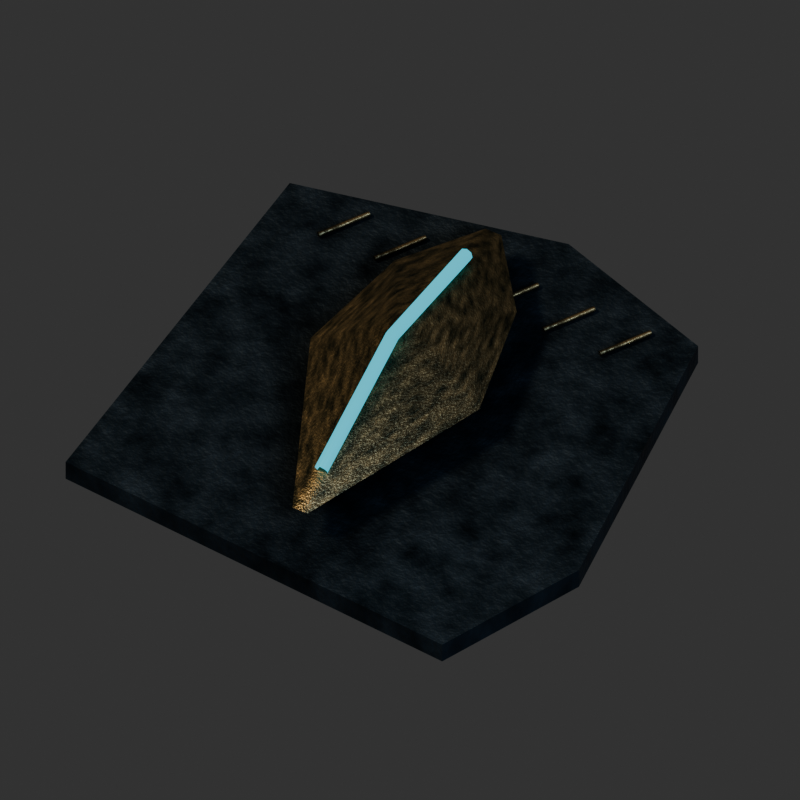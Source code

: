 # Source: averse_icon_goutte_lame.blend  (saved by Blender 5.2.45; exported with 4.5.12 LTS)
import bpy
from mathutils import Matrix  # noqa: F401  (used for matrix-valued properties, if any)

bpy.ops.wm.read_factory_settings(use_empty=True)
scene = bpy.context.scene
scene.name = 'Scene'

# ---- collections
col_collection = bpy.data.collections.new('Collection'); scene.collection.children.link(col_collection)

# ---- materials (node trees are filled in below, after node groups)
mat_icon_av1_engraved_wet_basalt = bpy.data.materials.new('Icon AV1 engraved wet basalt')
mat_icon_av1_engraved_wet_basalt.diffuse_color = (0.005182, 0.009721, 0.01298, 1.0)
mat_icon_av1_weathered_bronze = bpy.data.materials.new('Icon AV1 weathered bronze')
mat_icon_av1_weathered_bronze.diffuse_color = (0.02217, 0.04374, 0.03689, 1.0)
mat_icon_restrained_cyan_water = bpy.data.materials.new('Icon restrained cyan water')

# ---- material node trees
mat_icon_av1_engraved_wet_basalt.use_nodes = True; mat_icon_av1_engraved_wet_basalt.node_tree.nodes.clear()
_N = mat_icon_av1_engraved_wet_basalt.node_tree.nodes; _L = mat_icon_av1_engraved_wet_basalt.node_tree.links
n0 = _N.new('ShaderNodeBsdfPrincipled'); n0.name = 'Principled BSDF'; n0.location = (-200, 100)
n0.inputs[1].default_value = 0.65
n0.inputs[10].default_value = 0.005
n0.inputs[13].default_value = 0.2
n0.inputs[27].default_value = (0.005182, 0.009721, 0.01298, 1.0)
n1 = _N.new('ShaderNodeOutputMaterial'); n1.name = 'Material Output'; n1.location = (200, 100)
n2 = _N.new('ShaderNodeTexNoise'); n2.name = 'Noise Texture'; n2.location = (0, 0)
n2.width = 160
n2.inputs[2].default_value = 17.0
n2.inputs[3].default_value = 3.0
n3 = _N.new('ShaderNodeValToRGB'); n3.name = 'Color Ramp'; n3.location = (0, 0)
while len(n3.color_ramp.elements) > 1: n3.color_ramp.elements.remove(n3.color_ramp.elements[-1])
n3.color_ramp.elements[0].position = 0.22; n3.color_ramp.elements[0].color = (0.005182, 0.009721, 0.01298, 1.0)
_e = n3.color_ramp.elements.new(0.78); _e.color = (0.0331, 0.04817, 0.06125, 1.0)
n4 = _N.new('ShaderNodeTexNoise'); n4.name = 'Noise Texture.001'; n4.location = (0, 0)
n4.width = 160
n4.inputs[2].default_value = 95.0
n5 = _N.new('ShaderNodeBump'); n5.name = 'Bump'; n5.location = (0, 0)
n5.inputs[0].default_value = 0.24
n5.inputs[1].default_value = 0.018
n6 = _N.new('ShaderNodeMapRange'); n6.name = 'Map Range'; n6.location = (0, 0)
n6.inputs[3].default_value = 0.3
n6.inputs[4].default_value = 0.56
n7 = _N.new('ShaderNodeAmbientOcclusion'); n7.name = 'ISO_Baked_AO'; n7.location = (0, 0)
n7.inputs[1].default_value = 0.7
n8 = _N.new('ShaderNodeMixRGB'); n8.name = 'Mix (Legacy)'; n8.location = (0, 0)
n8.blend_type = 'MULTIPLY'
n8.inputs[0].default_value = 0.8
_L.new(n0.outputs[0], n1.inputs[0])
_L.new(n2.outputs[0], n3.inputs[0])
_L.new(n4.outputs[0], n5.inputs[3])
_L.new(n5.outputs[0], n0.inputs[5])
_L.new(n2.outputs[0], n6.inputs[0])
_L.new(n6.outputs[0], n0.inputs[2])
_L.new(n3.outputs[0], n8.inputs[1])
_L.new(n7.outputs[0], n8.inputs[2])
_L.new(n8.outputs[0], n0.inputs[0])
n1.is_active_output = True
mat_icon_av1_weathered_bronze.use_nodes = True; mat_icon_av1_weathered_bronze.node_tree.nodes.clear()
_N = mat_icon_av1_weathered_bronze.node_tree.nodes; _L = mat_icon_av1_weathered_bronze.node_tree.links
n0 = _N.new('ShaderNodeBsdfPrincipled'); n0.name = 'Principled BSDF'; n0.location = (-200, 100)
n0.inputs[1].default_value = 1.0
n0.inputs[10].default_value = 0.005
n0.inputs[13].default_value = 0.2
n0.inputs[27].default_value = (0.02217, 0.04374, 0.03689, 1.0)
n1 = _N.new('ShaderNodeOutputMaterial'); n1.name = 'Material Output'; n1.location = (200, 100)
n2 = _N.new('ShaderNodeTexNoise'); n2.name = 'Noise Texture'; n2.location = (0, 0)
n2.width = 160
n2.inputs[2].default_value = 17.0
n2.inputs[3].default_value = 3.0
n3 = _N.new('ShaderNodeValToRGB'); n3.name = 'Color Ramp'; n3.location = (0, 0)
while len(n3.color_ramp.elements) > 1: n3.color_ramp.elements.remove(n3.color_ramp.elements[-1])
n3.color_ramp.elements[0].position = 0.22; n3.color_ramp.elements[0].color = (0.02217, 0.04374, 0.03689, 1.0)
_e = n3.color_ramp.elements.new(0.78); _e.color = (0.3916, 0.2961, 0.1559, 1.0)
n4 = _N.new('ShaderNodeTexNoise'); n4.name = 'Noise Texture.001'; n4.location = (0, 0)
n4.width = 160
n4.inputs[2].default_value = 95.0
n5 = _N.new('ShaderNodeBump'); n5.name = 'Bump'; n5.location = (0, 0)
n5.inputs[0].default_value = 0.24
n5.inputs[1].default_value = 0.018
n6 = _N.new('ShaderNodeMapRange'); n6.name = 'Map Range'; n6.location = (0, 0)
n6.inputs[3].default_value = 0.3
n6.inputs[4].default_value = 0.52
n7 = _N.new('ShaderNodeAmbientOcclusion'); n7.name = 'ISO_Baked_AO'; n7.location = (0, 0)
n7.inputs[1].default_value = 0.7
n8 = _N.new('ShaderNodeMixRGB'); n8.name = 'Mix (Legacy)'; n8.location = (0, 0)
n8.blend_type = 'MULTIPLY'
n8.inputs[0].default_value = 0.8
_L.new(n0.outputs[0], n1.inputs[0])
_L.new(n2.outputs[0], n3.inputs[0])
_L.new(n4.outputs[0], n5.inputs[3])
_L.new(n5.outputs[0], n0.inputs[5])
_L.new(n2.outputs[0], n6.inputs[0])
_L.new(n6.outputs[0], n0.inputs[2])
_L.new(n3.outputs[0], n8.inputs[1])
_L.new(n7.outputs[0], n8.inputs[2])
_L.new(n8.outputs[0], n0.inputs[0])
n1.is_active_output = True
mat_icon_restrained_cyan_water.use_nodes = True; mat_icon_restrained_cyan_water.node_tree.nodes.clear()
_N = mat_icon_restrained_cyan_water.node_tree.nodes; _L = mat_icon_restrained_cyan_water.node_tree.links
n0 = _N.new('ShaderNodeBsdfPrincipled'); n0.name = 'Principled BSDF'; n0.location = (-200, 100)
n0.inputs[0].default_value = (0.01521, 0.107, 0.1413, 1.0)
n0.inputs[1].default_value = 0.65
n0.inputs[2].default_value = 0.24
n0.inputs[10].default_value = 0.005
n0.inputs[27].default_value = (0.1144, 0.6584, 0.807, 1.0)
n0.inputs[28].default_value = 0.8
n1 = _N.new('ShaderNodeOutputMaterial'); n1.name = 'Material Output'; n1.location = (200, 100)
_L.new(n0.outputs[0], n1.inputs[0])
n1.is_active_output = True

# ---- world
world_world = bpy.data.worlds.new('World'); scene.world = world_world
world_world.use_nodes = True; world_world.node_tree.nodes.clear()
_N = world_world.node_tree.nodes; _L = world_world.node_tree.links
n0 = _N.new('ShaderNodeOutputWorld'); n0.name = 'World Output'; n0.location = (200, 100)
n1 = _N.new('ShaderNodeBackground'); n1.name = 'Background'; n1.location = (-200, 100)
n1.inputs[0].default_value = (0.05088, 0.05088, 0.05088, 1.0)
_L.new(n1.outputs[0], n0.inputs[0])
n0.is_active_output = True
world_world.color = (0.18, 0.18, 0.18)
world_world.sun_shadow_jitter_overblur = 0.0

# ---- cameras
cam_iso_crea_001 = bpy.data.cameras.new('ISO_CREA.001')
cam_iso_crea_001.type = 'ORTHO'
cam_iso_crea_001.sensor_fit = 'HORIZONTAL'
cam_iso_crea_001.ortho_scale = 1.5
cam_camera = bpy.data.cameras.new('Camera')
cam_camera.type = 'ORTHO'
cam_camera.ortho_scale = 5.0

# ---- lights
light_sun_002 = bpy.data.lights.new('Sun.002', 'SUN')
light_sun_002.color = (1.0, 0.76, 0.53)
light_sun_002.angle = 0.15
light_sun_002.energy = 2.5
light_area = bpy.data.lights.new('Area', 'AREA')
light_area.color = (0.5, 0.66, 0.85)
light_area.energy = 650.0
light_area.shape = 'DISK'
light_area.size = 5.0
light_area.size_y = 1.0

# ---- meshes
me_irregular_engraved_dark_field = bpy.data.meshes.new('Irregular engraved dark field')
me_irregular_engraved_dark_field.from_pydata([(-0.48, -0.43, 0.0), (0.35, -0.48, 0.0), (0.49, -0.2, 0.0), (0.43, 0.38, 0.0), (0.1, 0.48, 0.0), (-0.43, 0.36, 0.0)], [], [(0, 1, 2, 3, 4, 5)])
me_irregular_engraved_dark_field.materials.append(mat_icon_av1_engraved_wet_basalt)
me_irregular_engraved_dark_field.update()
me_forged_droplet_blade = bpy.data.meshes.new('Forged droplet blade')
me_forged_droplet_blade.from_pydata([(0.0, -0.43, 0.1), (-0.18, -0.02, 0.1), (-0.13, 0.22, 0.1), (0.0, 0.39, 0.1), (0.13, 0.22, 0.1), (0.18, -0.02, 0.1), (0.0, 0.02, 0.21)], [], [(0, 1, 6), (1, 2, 6), (2, 3, 6), (3, 4, 6), (4, 5, 6), (5, 0, 6)])
me_forged_droplet_blade.materials.append(mat_icon_av1_weathered_bronze)
me_forged_droplet_blade.update()

# ---- curves / text
cu_incised_rain_tally = bpy.data.curves.new('Incised rain tally', 'CURVE')
cu_incised_rain_tally.dimensions = '3D'
_sp = cu_incised_rain_tally.splines.new('POLY'); _sp.points.add(1)
_sp.points.foreach_set('co', [-0.32, 0.27, 0.009, 1.0, -0.26, 0.36, 0.009, 1.0])
cu_incised_rain_tally.materials.append(mat_icon_av1_weathered_bronze)
cu_incised_rain_tally.bevel_resolution = 2
cu_incised_rain_tally.bevel_depth = 0.005
cu_incised_rain_tally.fill_mode = 'FULL'
cu_incised_rain_tally_001 = bpy.data.curves.new('Incised rain tally.001', 'CURVE')
cu_incised_rain_tally_001.dimensions = '3D'
_sp = cu_incised_rain_tally_001.splines.new('POLY'); _sp.points.add(1)
_sp.points.foreach_set('co', [-0.2, 0.27, 0.009, 1.0, -0.14, 0.36, 0.009, 1.0])
cu_incised_rain_tally_001.materials.append(mat_icon_av1_weathered_bronze)
cu_incised_rain_tally_001.bevel_resolution = 2
cu_incised_rain_tally_001.bevel_depth = 0.005
cu_incised_rain_tally_001.fill_mode = 'FULL'
cu_incised_rain_tally_002 = bpy.data.curves.new('Incised rain tally.002', 'CURVE')
cu_incised_rain_tally_002.dimensions = '3D'
_sp = cu_incised_rain_tally_002.splines.new('POLY'); _sp.points.add(1)
_sp.points.foreach_set('co', [-0.08, 0.27, 0.009, 1.0, -0.02, 0.36, 0.009, 1.0])
cu_incised_rain_tally_002.materials.append(mat_icon_av1_weathered_bronze)
cu_incised_rain_tally_002.bevel_resolution = 2
cu_incised_rain_tally_002.bevel_depth = 0.005
cu_incised_rain_tally_002.fill_mode = 'FULL'
cu_incised_rain_tally_003 = bpy.data.curves.new('Incised rain tally.003', 'CURVE')
cu_incised_rain_tally_003.dimensions = '3D'
_sp = cu_incised_rain_tally_003.splines.new('POLY'); _sp.points.add(1)
_sp.points.foreach_set('co', [0.04, 0.27, 0.009, 1.0, 0.1, 0.36, 0.009, 1.0])
cu_incised_rain_tally_003.materials.append(mat_icon_av1_weathered_bronze)
cu_incised_rain_tally_003.bevel_resolution = 2
cu_incised_rain_tally_003.bevel_depth = 0.005
cu_incised_rain_tally_003.fill_mode = 'FULL'
cu_incised_rain_tally_004 = bpy.data.curves.new('Incised rain tally.004', 'CURVE')
cu_incised_rain_tally_004.dimensions = '3D'
_sp = cu_incised_rain_tally_004.splines.new('POLY'); _sp.points.add(1)
_sp.points.foreach_set('co', [0.16, 0.27, 0.009, 1.0, 0.22, 0.36, 0.009, 1.0])
cu_incised_rain_tally_004.materials.append(mat_icon_av1_weathered_bronze)
cu_incised_rain_tally_004.bevel_resolution = 2
cu_incised_rain_tally_004.bevel_depth = 0.005
cu_incised_rain_tally_004.fill_mode = 'FULL'
cu_incised_rain_tally_005 = bpy.data.curves.new('Incised rain tally.005', 'CURVE')
cu_incised_rain_tally_005.dimensions = '3D'
_sp = cu_incised_rain_tally_005.splines.new('POLY'); _sp.points.add(1)
_sp.points.foreach_set('co', [0.28, 0.27, 0.009, 1.0, 0.34, 0.36, 0.009, 1.0])
cu_incised_rain_tally_005.materials.append(mat_icon_av1_weathered_bronze)
cu_incised_rain_tally_005.bevel_resolution = 2
cu_incised_rain_tally_005.bevel_depth = 0.005
cu_incised_rain_tally_005.fill_mode = 'FULL'
cu_cyan_blade_fuller = bpy.data.curves.new('Cyan blade fuller', 'CURVE')
cu_cyan_blade_fuller.dimensions = '3D'
_sp = cu_cyan_blade_fuller.splines.new('POLY'); _sp.points.add(2)
_sp.points.foreach_set('co', [0.0, -0.31, 0.13, 1.0, 0.0, -0.03, 0.225, 1.0, 0.0, 0.26, 0.15, 1.0])
cu_cyan_blade_fuller.materials.append(mat_icon_restrained_cyan_water)
cu_cyan_blade_fuller.bevel_resolution = 2
cu_cyan_blade_fuller.bevel_depth = 0.014
cu_cyan_blade_fuller.fill_mode = 'FULL'

# ---- objects
ob_iso_crea = bpy.data.objects.new('ISO_CREA', cam_iso_crea_001)
ob_camera_ortho_55 = bpy.data.objects.new('Camera_ortho_55', cam_camera)
ob_sun_chaud_haut_gauche = bpy.data.objects.new('Sun_chaud_haut_gauche', light_sun_002)
ob_fill_froid = bpy.data.objects.new('Fill_froid', light_area)
ob_averse_goutte_lame = bpy.data.objects.new('Averse goutte_lame', None)
ob_irregular_engraved_dark_field = bpy.data.objects.new('Irregular engraved dark field', me_irregular_engraved_dark_field)
ob_incised_rain_tally = bpy.data.objects.new('Incised rain tally', cu_incised_rain_tally)
ob_incised_rain_tally_001 = bpy.data.objects.new('Incised rain tally.001', cu_incised_rain_tally_001)
ob_incised_rain_tally_002 = bpy.data.objects.new('Incised rain tally.002', cu_incised_rain_tally_002)
ob_incised_rain_tally_003 = bpy.data.objects.new('Incised rain tally.003', cu_incised_rain_tally_003)
ob_incised_rain_tally_004 = bpy.data.objects.new('Incised rain tally.004', cu_incised_rain_tally_004)
ob_incised_rain_tally_005 = bpy.data.objects.new('Incised rain tally.005', cu_incised_rain_tally_005)
ob_forged_droplet_blade = bpy.data.objects.new('Forged droplet blade', me_forged_droplet_blade)
ob_cyan_blade_fuller = bpy.data.objects.new('Cyan blade fuller', cu_cyan_blade_fuller)

# ---- transforms, parenting, visibility, modifiers, constraints
ob_iso_crea.location = (2.6, -4.8, 6.8)
ob_iso_crea.rotation_euler = (0.6764, 8.277e-09, 0.4964)
ob_camera_ortho_55.location = (0.0, -5.244, 8.536)
ob_camera_ortho_55.rotation_euler = (0.6109, 0.0, 0.0)
ob_sun_chaud_haut_gauche.location = (-4.0, -3.928, 9.196)
ob_sun_chaud_haut_gauche.rotation_euler = (0.5475, -3.501e-08, -0.7945)
ob_fill_froid.location = (4.0, -3.696, 5.598)
ob_fill_froid.rotation_euler = (0.7717, 9.831e-09, 0.8249)
ob_averse_goutte_lame.location = (0.0, 0.0, 0.0)
ob_irregular_engraved_dark_field.parent = ob_averse_goutte_lame
ob_irregular_engraved_dark_field.location = (0.0, 0.0, 0.0)
_m = ob_irregular_engraved_dark_field.modifiers.new('Chipped edges', 'BEVEL')
_m.width = 0.018
_m.width_pct = 0.018
_m = ob_irregular_engraved_dark_field.modifiers.new('Plate normals', 'WEIGHTED_NORMAL')
_m = ob_irregular_engraved_dark_field.modifiers.new('Stone thickness', 'SOLIDIFY')
_m.thickness = 0.05
ob_incised_rain_tally.parent = ob_averse_goutte_lame
ob_incised_rain_tally.location = (0.0, 0.0, 0.0)
ob_incised_rain_tally_001.parent = ob_averse_goutte_lame
ob_incised_rain_tally_001.location = (0.0, 0.0, 0.0)
ob_incised_rain_tally_002.parent = ob_averse_goutte_lame
ob_incised_rain_tally_002.location = (0.0, 0.0, 0.0)
ob_incised_rain_tally_003.parent = ob_averse_goutte_lame
ob_incised_rain_tally_003.location = (0.0, 0.0, 0.0)
ob_incised_rain_tally_004.parent = ob_averse_goutte_lame
ob_incised_rain_tally_004.location = (0.0, 0.0, 0.0)
ob_incised_rain_tally_005.parent = ob_averse_goutte_lame
ob_incised_rain_tally_005.location = (0.0, 0.0, 0.0)
ob_forged_droplet_blade.parent = ob_averse_goutte_lame
ob_forged_droplet_blade.location = (0.0, 0.0, 0.0)
_m = ob_forged_droplet_blade.modifiers.new('Chipped edges', 'BEVEL')
_m.width = 0.018
_m.width_pct = 0.018
_m = ob_forged_droplet_blade.modifiers.new('Plate normals', 'WEIGHTED_NORMAL')
ob_cyan_blade_fuller.parent = ob_averse_goutte_lame
ob_cyan_blade_fuller.location = (0.0, 0.0, 0.0)

# ---- collection membership
scene.collection.objects.link(ob_iso_crea)
col_collection.objects.link(ob_camera_ortho_55)
col_collection.objects.link(ob_sun_chaud_haut_gauche)
col_collection.objects.link(ob_fill_froid)
col_collection.objects.link(ob_averse_goutte_lame)
col_collection.objects.link(ob_irregular_engraved_dark_field)
col_collection.objects.link(ob_incised_rain_tally)
col_collection.objects.link(ob_incised_rain_tally_001)
col_collection.objects.link(ob_incised_rain_tally_002)
col_collection.objects.link(ob_incised_rain_tally_003)
col_collection.objects.link(ob_incised_rain_tally_004)
col_collection.objects.link(ob_incised_rain_tally_005)
col_collection.objects.link(ob_forged_droplet_blade)
col_collection.objects.link(ob_cyan_blade_fuller)

# ---- scene / render settings (as saved in the file)
scene.camera = ob_iso_crea
scene.frame_start = 1; scene.frame_end = 91; scene.frame_set(1)
scene.render.engine = 'BLENDER_EEVEE_NEXT'
scene.render.resolution_x = 256
scene.render.resolution_y = 256
scene.render.fps = 12
scene.render.film_transparent = True
scene.render.bake_bias = 0.0
scene.render.bake_samples = 0
scene.render.compositor_device = 'GPU'
scene.eevee.taa_render_samples = 24
scene.eevee.use_volume_custom_range = False
scene.eevee.fast_gi_thickness_near = 0.1
scene.eevee.fast_gi_thickness_far = 0.0
scene.eevee.ray_tracing_options.screen_trace_thickness = 0.1
scene.view_settings.look = 'AgX - Medium High Contrast'
bpy.context.view_layer.update()
